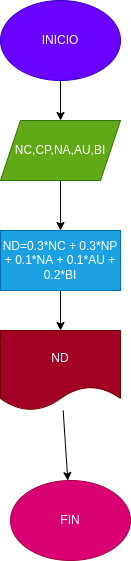

The diagram above was exported from draw.io. Its source (the exported page's mxGraphModel, read from the mxfile embedded in the PNG):
<mxGraphModel dx="915" dy="536" grid="1" gridSize="10" guides="1" tooltips="1" connect="1" arrows="1" fold="1" page="1" pageScale="1" pageWidth="827" pageHeight="1169" math="0" shadow="0">
  <root>
    <mxCell id="0" />
    <mxCell id="1" parent="0" />
    <mxCell id="5" value="" style="edgeStyle=none;html=1;" edge="1" parent="1" source="2" target="3">
      <mxGeometry relative="1" as="geometry" />
    </mxCell>
    <mxCell id="2" value="INICIO" style="ellipse;whiteSpace=wrap;html=1;fillColor=#6a00ff;fontColor=#ffffff;strokeColor=#3700CC;" vertex="1" parent="1">
      <mxGeometry x="340" y="50" width="120" height="80" as="geometry" />
    </mxCell>
    <mxCell id="7" value="" style="edgeStyle=none;html=1;" edge="1" parent="1" source="3" target="6">
      <mxGeometry relative="1" as="geometry" />
    </mxCell>
    <mxCell id="3" value="NC,CP,NA,AU,BI" style="shape=parallelogram;perimeter=parallelogramPerimeter;whiteSpace=wrap;html=1;fixedSize=1;fillColor=#60a917;fontColor=#ffffff;strokeColor=#2D7600;" vertex="1" parent="1">
      <mxGeometry x="340" y="170" width="120" height="60" as="geometry" />
    </mxCell>
    <mxCell id="10" value="" style="edgeStyle=none;html=1;" edge="1" parent="1" source="6" target="9">
      <mxGeometry relative="1" as="geometry" />
    </mxCell>
    <mxCell id="6" value="ND=0.3*NC + 0.3*NP + 0.1*NA + 0.1*AU + 0.2*BI" style="rounded=0;whiteSpace=wrap;html=1;fillColor=#1ba1e2;fontColor=#ffffff;strokeColor=#006EAF;" vertex="1" parent="1">
      <mxGeometry x="340" y="280" width="120" height="60" as="geometry" />
    </mxCell>
    <mxCell id="12" value="" style="edgeStyle=none;html=1;" edge="1" parent="1" source="9" target="11">
      <mxGeometry relative="1" as="geometry" />
    </mxCell>
    <mxCell id="9" value="ND" style="shape=document;whiteSpace=wrap;html=1;boundedLbl=1;fillColor=#a20025;fontColor=#ffffff;strokeColor=#6F0000;" vertex="1" parent="1">
      <mxGeometry x="340" y="380" width="120" height="80" as="geometry" />
    </mxCell>
    <mxCell id="11" value="FIN" style="ellipse;whiteSpace=wrap;html=1;fillColor=#d80073;fontColor=#ffffff;strokeColor=#A50040;" vertex="1" parent="1">
      <mxGeometry x="350" y="530" width="120" height="80" as="geometry" />
    </mxCell>
  </root>
</mxGraphModel>